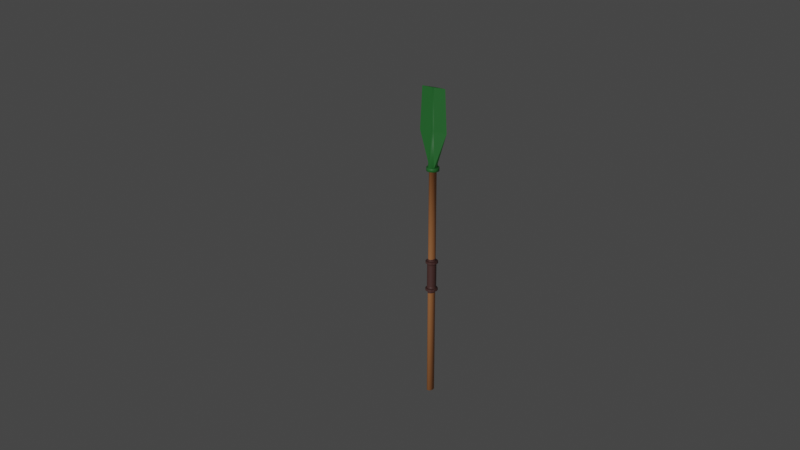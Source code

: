 # Source: oarblend.blend  (saved by Blender 2.91.10; exported with 4.5.12 LTS)
import bpy
from mathutils import Matrix  # noqa: F401  (used for matrix-valued properties, if any)

bpy.ops.wm.read_factory_settings(use_empty=True)
scene = bpy.context.scene
scene.name = 'Scene'

# ---- collections
col_collection = bpy.data.collections.new('Collection'); scene.collection.children.link(col_collection)

# ---- materials (node trees are filled in below, after node groups)
mat_grip = bpy.data.materials.new('grip')
mat_grip.use_transparent_shadow = False
mat_body = bpy.data.materials.new('body')
mat_body.use_transparent_shadow = False
mat_shaft = bpy.data.materials.new('shaft')
mat_shaft.use_transparent_shadow = False

# ---- material node trees
mat_grip.use_nodes = True; mat_grip.node_tree.nodes.clear()
_N = mat_grip.node_tree.nodes; _L = mat_grip.node_tree.links
n0 = _N.new('ShaderNodeBsdfPrincipled'); n0.name = 'Principled BSDF'; n0.location = (10, 300)
n0.distribution = 'GGX'
n0.subsurface_method = 'BURLEY'
n0.inputs[0].default_value = (0.1282, 0.05728, 0.05098, 1.0)
n0.inputs[3].default_value = 1.45
n0.inputs[27].default_value = (0.0, 0.0, 0.0, 1.0)
n0.inputs[28].default_value = 1.0
n1 = _N.new('ShaderNodeOutputMaterial'); n1.name = 'Material Output'; n1.location = (300, 300)
_L.new(n0.outputs[0], n1.inputs[0])
n1.is_active_output = True
mat_body.use_nodes = True; mat_body.node_tree.nodes.clear()
_N = mat_body.node_tree.nodes; _L = mat_body.node_tree.links
n0 = _N.new('ShaderNodeBsdfPrincipled'); n0.name = 'Principled BSDF'; n0.location = (10, 300)
n0.distribution = 'GGX'
n0.subsurface_method = 'BURLEY'
n0.inputs[0].default_value = (0.5926, 0.2362, 0.08619, 1.0)
n0.inputs[3].default_value = 1.45
n0.inputs[27].default_value = (0.0, 0.0, 0.0, 1.0)
n0.inputs[28].default_value = 1.0
n1 = _N.new('ShaderNodeOutputMaterial'); n1.name = 'Material Output'; n1.location = (300, 300)
_L.new(n0.outputs[0], n1.inputs[0])
n1.is_active_output = True
mat_shaft.use_nodes = True; mat_shaft.node_tree.nodes.clear()
_N = mat_shaft.node_tree.nodes; _L = mat_shaft.node_tree.links
n0 = _N.new('ShaderNodeBsdfPrincipled'); n0.name = 'Principled BSDF'; n0.location = (10, 300)
n0.distribution = 'GGX'
n0.subsurface_method = 'BURLEY'
n0.inputs[0].default_value = (0.03598, 0.2462, 0.05151, 1.0)
n0.inputs[3].default_value = 1.45
n0.inputs[27].default_value = (0.0, 0.0, 0.0, 1.0)
n0.inputs[28].default_value = 1.0
n1 = _N.new('ShaderNodeOutputMaterial'); n1.name = 'Material Output'; n1.location = (300, 300)
_L.new(n0.outputs[0], n1.inputs[0])
n1.is_active_output = True

# ---- world
world_world = bpy.data.worlds.new('World'); scene.world = world_world
world_world.use_nodes = True; world_world.node_tree.nodes.clear()
_N = world_world.node_tree.nodes; _L = world_world.node_tree.links
n0 = _N.new('ShaderNodeOutputWorld'); n0.name = 'World Output'; n0.location = (300, 300)
n1 = _N.new('ShaderNodeBackground'); n1.name = 'Background'; n1.location = (10, 300)
n1.inputs[0].default_value = (0.05088, 0.05088, 0.05088, 1.0)
_L.new(n1.outputs[0], n0.inputs[0])
n0.is_active_output = True
world_world.color = (0.05088, 0.05088, 0.05088)
world_world.use_sun_shadow = False
world_world.sun_shadow_jitter_overblur = 0.0

# ---- cameras
cam_camera = bpy.data.cameras.new('Camera')
cam_camera.clip_end = 100.0
cam_camera.ortho_scale = 7.314

# ---- lights
light_light = bpy.data.lights.new('Light', 'SUN')
light_light.transmission_factor = 0.0
light_light.angle = 0.1993
light_light.energy = 1.0
light_light.shadow_soft_size = 0.1
light_light.shadow_cascade_max_distance = 1000.0

# ---- meshes
me_cylinder = bpy.data.meshes.new('Cylinder')
me_cylinder.from_pydata([(-1.56e-09, 0.083, -2.1), (-1.56e-09, 0.083, 2.1), (0.03032, 0.07188, -2.1), (0.03032, 0.07188, 2.1), (0.05252, 0.0415, -2.1), (0.05252, 0.0415, 2.1), (0.06065, -3.628e-09, -2.1), (0.06065, -3.628e-09, 2.1), (0.05252, -0.0415, -2.1), (0.05252, -0.0415, 2.1), (0.03032, -0.07188, -2.1), (0.03032, -0.07188, 2.1), (7.598e-09, -0.083, -2.1), (7.598e-09, -0.083, 2.1), (-0.03032, -0.07188, -2.1), (-0.03032, -0.07188, 2.1), (-0.05252, -0.0415, -2.1), (-0.05252, -0.0415, 2.1), (-0.06065, -3.859e-08, -2.1), (-0.06065, -3.859e-08, 2.1), (-0.05252, 0.0415, -2.1), (-0.05252, 0.0415, 2.1), (-0.03032, 0.07188, -2.1), (-0.03032, 0.07188, 2.1), (-1.56e-09, 0.083, -0.1574), (-1.56e-09, 0.083, 0.4856), (0.03032, 0.07188, 0.4856), (0.03032, 0.07188, -0.1574), (0.05252, 0.0415, 0.4856), (0.05252, 0.0415, -0.1574), (0.06065, -3.628e-09, 0.4856), (0.06065, 1.746e-09, -0.1574), (0.05252, -0.0415, 0.4856), (0.05252, -0.0415, -0.1574), (0.03032, -0.07188, 0.4856), (0.03032, -0.07188, -0.1574), (7.598e-09, -0.083, 0.4856), (7.598e-09, -0.083, -0.1574), (-0.03032, -0.07188, 0.4856), (-0.03032, -0.07188, -0.1574), (-0.05252, -0.0415, 0.4856), (-0.05252, -0.0415, -0.1574), (-0.06065, -3.859e-08, 0.4856), (-0.06065, -3.321e-08, -0.1574), (-0.05252, 0.0415, 0.4856), (-0.05252, 0.0415, -0.1574), (-0.03032, 0.07188, 0.4856), (-0.03032, 0.07188, -0.1574), (0.0, 0.083, -0.03148), (0.0, 0.083, 0.3596), (0.0415, 0.07188, 0.3596), (0.0415, 0.07188, -0.03148), (0.07188, 0.0415, 0.3596), (0.07188, 0.0415, -0.03148), (0.083, -3.628e-09, 0.3596), (0.083, -3.628e-09, -0.03148), (0.07188, -0.0415, 0.3596), (0.07188, -0.0415, -0.03148), (0.0415, -0.07188, 0.3596), (0.0415, -0.07188, -0.03148), (1.253e-08, -0.083, 0.3596), (1.253e-08, -0.083, -0.03148), (-0.0415, -0.07188, 0.3596), (-0.0415, -0.07188, -0.03148), (-0.07188, -0.0415, 0.3596), (-0.07188, -0.0415, -0.03148), (-0.083, -3.859e-08, 0.3596), (-0.083, -3.859e-08, -0.03148), (-0.07188, 0.0415, 0.3596), (-0.07188, 0.0415, -0.03148), (-0.0415, 0.07188, 0.3596), (-0.0415, 0.07188, -0.03148), (0.0, 0.083, 0.4016), (0.0, 0.083, 0.4436), (0.0415, 0.07188, -0.07345), (0.0415, 0.07188, -0.1154), (0.07188, 0.0415, -0.07345), (0.07188, 0.0415, -0.1154), (0.083, -1.837e-09, -0.07345), (0.083, -4.514e-11, -0.1154), (0.07188, -0.0415, -0.07345), (0.07188, -0.0415, -0.1154), (0.0415, -0.07188, -0.07345), (0.0415, -0.07188, -0.1154), (1.253e-08, -0.083, -0.07345), (1.253e-08, -0.083, -0.1154), (-0.0415, -0.07188, -0.07345), (-0.0415, -0.07188, -0.1154), (-0.07188, -0.0415, -0.07345), (-0.07188, -0.0415, -0.1154), (-0.083, -3.68e-08, -0.07345), (-0.083, -3.5e-08, -0.1154), (-0.07188, 0.0415, -0.07345), (-0.07188, 0.0415, -0.1154), (-0.0415, 0.07188, -0.07345), (-0.0415, 0.07188, -0.1154), (0.0, 0.083, -0.1154), (0.0, 0.083, -0.07345), (0.0415, 0.07188, 0.4436), (0.0415, 0.07188, 0.4016), (0.07188, 0.0415, 0.4436), (0.07188, 0.0415, 0.4016), (0.083, -3.628e-09, 0.4436), (0.083, -3.628e-09, 0.4016), (0.07188, -0.0415, 0.4436), (0.07188, -0.0415, 0.4016), (0.0415, -0.07188, 0.4436), (0.0415, -0.07188, 0.4016), (1.253e-08, -0.083, 0.4436), (1.253e-08, -0.083, 0.4016), (-0.0415, -0.07188, 0.4436), (-0.0415, -0.07188, 0.4016), (-0.07188, -0.0415, 0.4436), (-0.07188, -0.0415, 0.4016), (-0.083, -3.859e-08, 0.4436), (-0.083, -3.859e-08, 0.4016), (-0.07188, 0.0415, 0.4436), (-0.07188, 0.0415, 0.4016), (-0.0415, 0.07188, 0.4436), (-0.0415, 0.07188, 0.4016), (-2.171e-10, 0.112, 0.4032), (-2.171e-10, 0.112, 0.442), (0.05601, 0.09702, -0.07508), (0.05601, 0.09702, -0.1138), (0.09702, 0.05601, -0.07508), (0.09702, 0.05601, -0.1138), (0.112, 1.213e-09, -0.07508), (0.112, 3.631e-09, -0.1138), (0.09702, -0.05601, -0.07508), (0.09702, -0.05601, -0.1138), (0.05601, -0.09702, -0.07508), (0.05601, -0.09702, -0.1138), (1.735e-08, -0.112, -0.07508), (1.735e-08, -0.112, -0.1138), (-0.05601, -0.09702, -0.07508), (-0.05601, -0.09702, -0.1138), (-0.09702, -0.05601, -0.07508), (-0.09702, -0.05601, -0.1138), (-0.112, -4.597e-08, -0.07508), (-0.112, -4.356e-08, -0.1138), (-0.09702, 0.05601, -0.07508), (-0.09702, 0.05601, -0.1138), (-0.05601, 0.09702, -0.07508), (-0.05601, 0.09702, -0.1138), (4.343e-10, 0.112, -0.1138), (4.343e-10, 0.112, -0.07508), (0.05601, 0.09702, 0.442), (0.05601, 0.09702, 0.4032), (0.09702, 0.05601, 0.442), (0.09702, 0.05601, 0.4032), (0.112, -7.711e-10, 0.442), (0.112, -7.711e-10, 0.4032), (0.09702, -0.05601, 0.442), (0.09702, -0.05601, 0.4032), (0.05601, -0.09702, 0.442), (0.05601, -0.09702, 0.4032), (1.67e-08, -0.112, 0.442), (1.67e-08, -0.112, 0.4032), (-0.05601, -0.09702, 0.442), (-0.05601, -0.09702, 0.4032), (-0.09702, -0.05601, 0.442), (-0.09702, -0.05601, 0.4032), (-0.112, -4.796e-08, 0.442), (-0.112, -4.796e-08, 0.4032), (-0.09702, 0.05601, 0.442), (-0.09702, 0.05601, 0.4032), (-0.05601, 0.09702, 0.442), (-0.05601, 0.09702, 0.4032), (0.0, 0.083, 2.1), (0.0415, 0.07188, 2.1), (0.07188, 0.0415, 2.1), (0.083, -3.628e-09, 2.1), (0.07188, -0.0415, 2.1), (0.0415, -0.07188, 2.1), (1.253e-08, -0.083, 2.1), (-0.0415, -0.07188, 2.1), (-0.07188, -0.0415, 2.1), (-0.083, -3.859e-08, 2.1), (-0.07188, 0.0415, 2.1), (-0.0415, 0.07188, 2.1), (0.0, 0.114, 2.1), (0.05702, 0.09876, 2.1), (0.09876, 0.05702, 2.1), (0.114, -4.574e-10, 2.1), (0.09876, -0.05702, 2.1), (0.05702, -0.09876, 2.1), (1.722e-08, -0.114, 2.1), (-0.05702, -0.09876, 2.1), (-0.09876, -0.05702, 2.1), (-0.114, -4.849e-08, 2.1), (-0.09876, 0.05702, 2.1), (-0.05702, 0.09876, 2.1), (0.0, 0.114, 2.168), (0.05702, 0.09876, 2.168), (0.09876, 0.05702, 2.168), (0.114, -4.574e-10, 2.168), (0.09876, -0.05702, 2.168), (0.05702, -0.09876, 2.168), (1.722e-08, -0.114, 2.168), (-0.05702, -0.09876, 2.168), (-0.09876, -0.05702, 2.168), (-0.114, -4.849e-08, 2.168), (-0.09876, 0.05702, 2.168), (-0.05702, 0.09876, 2.168), (-6.216e-10, 0.114, 2.168), (0.03799, 0.09876, 2.168), (0.0658, 0.05702, 2.168), (0.07598, -4.574e-10, 2.168), (0.0658, -0.05702, 2.168), (0.03799, -0.09876, 2.168), (1.085e-08, -0.114, 2.168), (-0.03799, -0.09876, 2.168), (-0.0658, -0.05702, 2.168), (-0.07598, -4.849e-08, 2.168), (-0.0658, 0.05702, 2.168), (-0.03799, 0.09876, 2.168), (-1.863e-09, 0.01954, 2.806), (0.01313, 0.01954, 2.801), (0.02275, 0.01954, 2.786), (0.2694, 4.194e-08, 2.787), (0.02275, -0.01984, 2.786), (0.01313, -0.01984, 2.801), (1.863e-09, -0.01984, 2.806), (-0.01313, -0.01984, 2.801), (-0.02275, -0.01984, 2.786), (-0.2694, -9.089e-08, 2.787), (-0.02275, 0.01954, 2.786), (-0.01313, 0.01954, 2.801), (-1.956e-09, 0.01954, 3.551), (0.01116, 0.01954, 3.551), (0.01934, 0.01954, 3.551), (0.229, 4.194e-08, 3.551), (0.01934, -0.01984, 3.551), (0.01116, -0.01984, 3.551), (1.211e-09, -0.01984, 3.551), (-0.01116, -0.01984, 3.551), (-0.01934, -0.01984, 3.551), (-0.229, -9.089e-08, 3.551), (-0.01934, 0.01954, 3.551), (-0.01116, 0.01954, 3.551)], [], [(25, 1, 3, 26), (26, 3, 5, 28), (28, 5, 7, 30), (30, 7, 9, 32), (32, 9, 11, 34), (34, 11, 13, 36), (36, 13, 15, 38), (38, 15, 17, 40), (40, 17, 19, 42), (42, 19, 21, 44), (1, 23, 179, 168), (44, 21, 23, 46), (46, 23, 1, 25), (0, 2, 4, 6, 8, 10, 12, 14, 16, 18, 20, 22), (22, 47, 24, 0), (118, 46, 25, 73), (20, 45, 47, 22), (116, 44, 46, 118), (18, 43, 45, 20), (114, 42, 44, 116), (16, 41, 43, 18), (112, 40, 42, 114), (14, 39, 41, 16), (110, 38, 40, 112), (12, 37, 39, 14), (108, 36, 38, 110), (10, 35, 37, 12), (106, 34, 36, 108), (8, 33, 35, 10), (104, 32, 34, 106), (6, 31, 33, 8), (102, 30, 32, 104), (4, 29, 31, 6), (100, 28, 30, 102), (2, 27, 29, 4), (98, 26, 28, 100), (0, 24, 27, 2), (73, 25, 26, 98), (97, 48, 51, 74), (48, 49, 50, 51), (74, 51, 53, 76), (51, 50, 52, 53), (76, 53, 55, 78), (53, 52, 54, 55), (78, 55, 57, 80), (55, 54, 56, 57), (80, 57, 59, 82), (57, 56, 58, 59), (82, 59, 61, 84), (59, 58, 60, 61), (84, 61, 63, 86), (61, 60, 62, 63), (86, 63, 65, 88), (63, 62, 64, 65), (88, 65, 67, 90), (65, 64, 66, 67), (90, 67, 69, 92), (67, 66, 68, 69), (92, 69, 71, 94), (69, 68, 70, 71), (94, 71, 48, 97), (71, 70, 49, 48), (47, 95, 96, 24), (78, 80, 128, 126), (45, 93, 95, 47), (105, 103, 151, 153), (43, 91, 93, 45), (92, 94, 142, 140), (41, 89, 91, 43), (114, 116, 164, 162), (39, 87, 89, 41), (81, 79, 127, 129), (37, 85, 87, 39), (100, 102, 150, 148), (35, 83, 85, 37), (95, 93, 141, 143), (33, 81, 83, 35), (117, 115, 163, 165), (31, 79, 81, 33), (80, 82, 130, 128), (29, 77, 79, 31), (103, 101, 149, 151), (27, 75, 77, 29), (94, 97, 145, 142), (24, 96, 75, 27), (112, 114, 162, 160), (49, 72, 99, 50), (83, 81, 129, 131), (50, 99, 101, 52), (98, 100, 148, 146), (52, 101, 103, 54), (96, 95, 143, 144), (54, 103, 105, 56), (115, 113, 161, 163), (56, 105, 107, 58), (82, 84, 132, 130), (58, 107, 109, 60), (101, 99, 147, 149), (60, 109, 111, 62), (110, 112, 160, 158), (62, 111, 113, 64), (85, 83, 131, 133), (64, 113, 115, 66), (73, 98, 146, 121), (66, 115, 117, 68), (113, 111, 159, 161), (68, 117, 119, 70), (84, 86, 134, 132), (70, 119, 72, 49), (99, 72, 120, 147), (143, 142, 145, 144), (141, 140, 142, 143), (139, 138, 140, 141), (137, 136, 138, 139), (135, 134, 136, 137), (133, 132, 134, 135), (131, 130, 132, 133), (129, 128, 130, 131), (127, 126, 128, 129), (125, 124, 126, 127), (123, 122, 124, 125), (144, 145, 122, 123), (120, 121, 146, 147), (147, 146, 148, 149), (149, 148, 150, 151), (151, 150, 152, 153), (153, 152, 154, 155), (155, 154, 156, 157), (157, 156, 158, 159), (159, 158, 160, 161), (161, 160, 162, 163), (163, 162, 164, 165), (165, 164, 166, 167), (167, 166, 121, 120), (119, 117, 165, 167), (93, 91, 139, 141), (102, 104, 152, 150), (79, 77, 125, 127), (116, 118, 166, 164), (90, 92, 140, 138), (107, 105, 153, 155), (76, 78, 126, 124), (72, 119, 167, 120), (91, 89, 137, 139), (104, 106, 154, 152), (77, 75, 123, 125), (118, 73, 121, 166), (88, 90, 138, 136), (109, 107, 155, 157), (74, 76, 124, 122), (89, 87, 135, 137), (106, 108, 156, 154), (75, 96, 144, 123), (86, 88, 136, 134), (111, 109, 157, 159), (97, 74, 122, 145), (87, 85, 133, 135), (108, 110, 158, 156), (3, 1, 168, 169), (7, 5, 170, 171), (23, 21, 178, 179), (5, 3, 169, 170), (21, 19, 177, 178), (19, 17, 176, 177), (17, 15, 175, 176), (15, 13, 174, 175), (13, 11, 173, 174), (11, 9, 172, 173), (9, 7, 171, 172), (169, 168, 180, 181), (176, 175, 187, 188), (173, 172, 184, 185), (168, 179, 191, 180), (170, 169, 181, 182), (177, 176, 188, 189), (174, 173, 185, 186), (171, 170, 182, 183), (178, 177, 189, 190), (175, 174, 186, 187), (172, 171, 183, 184), (179, 178, 190, 191), (191, 190, 202, 203), (181, 180, 192, 193), (188, 187, 199, 200), (185, 184, 196, 197), (180, 191, 203, 192), (182, 181, 193, 194), (189, 188, 200, 201), (186, 185, 197, 198), (183, 182, 194, 195), (190, 189, 201, 202), (187, 186, 198, 199), (184, 183, 195, 196), (196, 195, 207, 208), (203, 202, 214, 215), (193, 192, 204, 205), (200, 199, 211, 212), (197, 196, 208, 209), (192, 203, 215, 204), (194, 193, 205, 206), (201, 200, 212, 213), (198, 197, 209, 210), (195, 194, 206, 207), (202, 201, 213, 214), (199, 198, 210, 211), (208, 207, 219, 220), (215, 214, 226, 227), (205, 204, 216, 217), (212, 211, 223, 224), (209, 208, 220, 221), (204, 215, 227, 216), (206, 205, 217, 218), (213, 212, 224, 225), (210, 209, 221, 222), (207, 206, 218, 219), (214, 213, 225, 226), (211, 210, 222, 223), (222, 221, 233, 234), (219, 218, 230, 231), (226, 225, 237, 238), (223, 222, 234, 235), (220, 219, 231, 232), (227, 226, 238, 239), (217, 216, 228, 229), (224, 223, 235, 236), (221, 220, 232, 233), (216, 227, 239, 228), (218, 217, 229, 230), (225, 224, 236, 237), (229, 228, 239, 238, 237, 236, 235, 234, 233, 232, 231, 230)])
me_cylinder.polygons.foreach_set('use_smooth', [1, 1, 1, 1, 1, 1, 1, 1, 1, 1, 0, 1, 1, 0, 1, 0, 1, 0, 1, 0, 1, 0, 1, 0, 1, 0, 1, 0, 1, 0, 1, 0, 1, 0, 1, 0, 1, 0, 1, 1, 1, 1, 1, 1, 1, 1, 1, 1, 1, 1, 1, 1, 1, 1, 1, 1, 1, 1, 1, 1, 1, 1, 0, 1, 0, 0, 0, 0, 0, 0, 0, 0, 0, 0, 0, 0, 0, 0, 0, 0, 0, 0, 0, 0, 0, 0, 1, 0, 1, 0, 1, 0, 1, 0, 1, 0, 1, 0, 1, 0, 1, 0, 1, 0, 1, 0, 1, 0, 1, 0, 0, 0, 0, 0, 0, 0, 0, 0, 0, 0, 0, 0, 0, 0, 0, 0, 0, 0, 0, 0, 0, 0, 0, 0, 0, 0, 0, 0, 0, 0, 0, 0, 0, 0, 0, 0, 0, 0, 0, 0, 0, 0, 0, 0, 0, 0, 0, 0, 0, 0, 0, 0, 0, 0, 0, 0, 0, 0, 0, 0, 0, 0, 0, 0, 0, 0, 0, 0, 0, 0, 0, 1, 1, 1, 1, 1, 1, 1, 1, 1, 1, 1, 1, 0, 0, 0, 0, 0, 0, 0, 0, 0, 0, 0, 0, 0, 1, 1, 1, 1, 1, 1, 0, 1, 0, 0, 1, 1, 0, 0, 1, 0, 1, 1, 1, 1, 1, 1, 0, 0])
me_cylinder.polygons.foreach_set('material_index', [1, 1, 1, 1, 1, 1, 1, 1, 1, 1, 2, 1, 1, 1, 1, 0, 1, 0, 1, 0, 1, 0, 1, 0, 1, 0, 1, 0, 1, 0, 1, 0, 1, 0, 1, 0, 1, 0, 0, 0, 0, 0, 0, 0, 0, 0, 0, 0, 0, 0, 0, 0, 0, 0, 0, 0, 0, 0, 0, 0, 0, 0, 0, 0, 0, 0, 0, 0, 0, 0, 0, 0, 0, 0, 0, 0, 0, 0, 0, 0, 0, 0, 0, 0, 0, 0, 0, 0, 0, 0, 0, 0, 0, 0, 0, 0, 0, 0, 0, 0, 0, 0, 0, 0, 0, 0, 0, 0, 0, 0, 0, 0, 0, 0, 0, 0, 0, 0, 0, 0, 0, 0, 0, 0, 0, 0, 0, 0, 0, 0, 0, 0, 0, 0, 0, 0, 0, 0, 0, 0, 0, 0, 0, 0, 0, 0, 0, 0, 0, 0, 0, 0, 0, 0, 0, 0, 0, 0, 2, 2, 2, 2, 2, 2, 2, 2, 2, 2, 2, 2, 2, 2, 2, 2, 2, 2, 2, 2, 2, 2, 2, 2, 2, 2, 2, 2, 2, 2, 2, 2, 2, 2, 2, 2, 2, 2, 2, 2, 2, 2, 2, 2, 2, 2, 2, 2, 2, 2, 2, 2, 2, 2, 2, 2, 2, 2, 2, 2, 2, 2, 2, 2, 2, 2, 2, 2, 2, 2, 2, 2])
_uv = me_cylinder.uv_layers.new(name='UVMap')
_uv.uv.foreach_set('vector', [1.0, 0.8333, 1.0, 1.0, 0.9167, 1.0, 0.9167, 0.8333, 0.9167, 0.8333, 0.9167, 1.0, 0.8333, 1.0, 0.8333, 0.8333, 0.8333, 0.8333, 0.8333, 1.0, 0.75, 1.0, 0.75, 0.8333, 0.75, 0.8333, 0.75, 1.0, 0.6667, 1.0, 0.6667, 0.8333, 0.6667, 0.8333, 0.6667, 1.0, 0.5833, 1.0, 0.5833, 0.8333, 0.5833, 0.8333, 0.5833, 1.0, 0.5, 1.0, 0.5, 0.8333, 0.5, 0.8333, 0.5, 1.0, 0.4167, 1.0, 0.4167, 0.8333, 0.4167, 0.8333, 0.4167, 1.0, 0.3333, 1.0, 0.3333, 0.8333, 0.3333, 0.8333, 0.3333, 1.0, 0.25, 1.0, 0.25, 0.8333, 0.25, 0.8333, 0.25, 1.0, 0.1667, 1.0, 0.1667, 0.8333, 7.451e-08, 1.0, 0.08333, 1.0, 0.08333, 1.0, 7.451e-08, 1.0, 0.1667, 0.8333, 0.1667, 1.0, 0.08333, 1.0, 0.08333, 0.8333, 0.08333, 0.8333, 0.08333, 1.0, 7.451e-08, 1.0, 7.451e-08, 0.8333, 0.75, 0.49, 0.87, 0.4578, 0.9578, 0.37, 0.99, 0.25, 0.9578, 0.13, 0.87, 0.04215, 0.75, 0.01, 0.63, 0.04215, 0.5422, 0.13, 0.51, 0.25, 0.5422, 0.37, 0.63, 0.4578, 0.08333, 0.5, 0.08333, 0.6667, 7.451e-08, 0.6667, 7.451e-08, 0.5, 0.08333, 0.8148, 0.08333, 0.8333, 7.451e-08, 0.8333, 7.451e-08, 0.8148, 0.1667, 0.5, 0.1667, 0.6667, 0.08333, 0.6667, 0.08333, 0.5, 0.1667, 0.8148, 0.1667, 0.8333, 0.08333, 0.8333, 0.08333, 0.8148, 0.25, 0.5, 0.25, 0.6667, 0.1667, 0.6667, 0.1667, 0.5, 0.25, 0.8148, 0.25, 0.8333, 0.1667, 0.8333, 0.1667, 0.8148, 0.3333, 0.5, 0.3333, 0.6667, 0.25, 0.6667, 0.25, 0.5, 0.3333, 0.8148, 0.3333, 0.8333, 0.25, 0.8333, 0.25, 0.8148, 0.4167, 0.5, 0.4167, 0.6667, 0.3333, 0.6667, 0.3333, 0.5, 0.4167, 0.8148, 0.4167, 0.8333, 0.3333, 0.8333, 0.3333, 0.8148, 0.5, 0.5, 0.5, 0.6667, 0.4167, 0.6667, 0.4167, 0.5, 0.5, 0.8148, 0.5, 0.8333, 0.4167, 0.8333, 0.4167, 0.8148, 0.5833, 0.5, 0.5833, 0.6667, 0.5, 0.6667, 0.5, 0.5, 0.5833, 0.8148, 0.5833, 0.8333, 0.5, 0.8333, 0.5, 0.8148, 0.6667, 0.5, 0.6667, 0.6667, 0.5833, 0.6667, 0.5833, 0.5, 0.6667, 0.8148, 0.6667, 0.8333, 0.5833, 0.8333, 0.5833, 0.8148, 0.75, 0.5, 0.75, 0.6667, 0.6667, 0.6667, 0.6667, 0.5, 0.75, 0.8148, 0.75, 0.8333, 0.6667, 0.8333, 0.6667, 0.8148, 0.8333, 0.5, 0.8333, 0.6667, 0.75, 0.6667, 0.75, 0.5, 0.8333, 0.8148, 0.8333, 0.8333, 0.75, 0.8333, 0.75, 0.8148, 0.9167, 0.5, 0.9167, 0.6667, 0.8333, 0.6667, 0.8333, 0.5, 0.9167, 0.8148, 0.9167, 0.8333, 0.8333, 0.8333, 0.8333, 0.8148, 1.0, 0.5, 1.0, 0.6667, 0.9167, 0.6667, 0.9167, 0.5, 1.0, 0.8148, 1.0, 0.8333, 0.9167, 0.8333, 0.9167, 0.8148, 1.0, 0.7037, 1.0, 0.7222, 0.9167, 0.7222, 0.9167, 0.7037, 1.0, 0.7222, 1.0, 0.7778, 0.9167, 0.7778, 0.9167, 0.7222, 0.9167, 0.7037, 0.9167, 0.7222, 0.8333, 0.7222, 0.8333, 0.7037, 0.9167, 0.7222, 0.9167, 0.7778, 0.8333, 0.7778, 0.8333, 0.7222, 0.8333, 0.7037, 0.8333, 0.7222, 0.75, 0.7222, 0.75, 0.7037, 0.8333, 0.7222, 0.8333, 0.7778, 0.75, 0.7778, 0.75, 0.7222, 0.75, 0.7037, 0.75, 0.7222, 0.6667, 0.7222, 0.6667, 0.7037, 0.75, 0.7222, 0.75, 0.7778, 0.6667, 0.7778, 0.6667, 0.7222, 0.6667, 0.7037, 0.6667, 0.7222, 0.5833, 0.7222, 0.5833, 0.7037, 0.6667, 0.7222, 0.6667, 0.7778, 0.5833, 0.7778, 0.5833, 0.7222, 0.5833, 0.7037, 0.5833, 0.7222, 0.5, 0.7222, 0.5, 0.7037, 0.5833, 0.7222, 0.5833, 0.7778, 0.5, 0.7778, 0.5, 0.7222, 0.5, 0.7037, 0.5, 0.7222, 0.4167, 0.7222, 0.4167, 0.7037, 0.5, 0.7222, 0.5, 0.7778, 0.4167, 0.7778, 0.4167, 0.7222, 0.4167, 0.7037, 0.4167, 0.7222, 0.3333, 0.7222, 0.3333, 0.7037, 0.4167, 0.7222, 0.4167, 0.7778, 0.3333, 0.7778, 0.3333, 0.7222, 0.3333, 0.7037, 0.3333, 0.7222, 0.25, 0.7222, 0.25, 0.7037, 0.3333, 0.7222, 0.3333, 0.7778, 0.25, 0.7778, 0.25, 0.7222, 0.25, 0.7037, 0.25, 0.7222, 0.1667, 0.7222, 0.1667, 0.7037, 0.25, 0.7222, 0.25, 0.7778, 0.1667, 0.7778, 0.1667, 0.7222, 0.1667, 0.7037, 0.1667, 0.7222, 0.08333, 0.7222, 0.08333, 0.7037, 0.1667, 0.7222, 0.1667, 0.7778, 0.08333, 0.7778, 0.08333, 0.7222, 0.08333, 0.7037, 0.08333, 0.7222, 7.451e-08, 0.7222, 7.451e-08, 0.7037, 0.08333, 0.7222, 0.08333, 0.7778, 7.451e-08, 0.7778, 7.451e-08, 0.7222, 0.08333, 0.6667, 0.08333, 0.6852, 7.451e-08, 0.6852, 7.451e-08, 0.6667, 0.75, 0.7037, 0.6667, 0.7037, 0.6667, 0.7037, 0.75, 0.7037, 0.1667, 0.6667, 0.1667, 0.6852, 0.08333, 0.6852, 0.08333, 0.6667, 0.6667, 0.7963, 0.75, 0.7963, 0.75, 0.7963, 0.6667, 0.7963, 0.25, 0.6667, 0.25, 0.6852, 0.1667, 0.6852, 0.1667, 0.6667, 0.1667, 0.7037, 0.08333, 0.7037, 0.08333, 0.7037, 0.1667, 0.7037, 0.3333, 0.6667, 0.3333, 0.6852, 0.25, 0.6852, 0.25, 0.6667, 0.25, 0.8148, 0.1667, 0.8148, 0.1667, 0.8148, 0.25, 0.8148, 0.4167, 0.6667, 0.4167, 0.6852, 0.3333, 0.6852, 0.3333, 0.6667, 0.6667, 0.6852, 0.75, 0.6852, 0.75, 0.6852, 0.6667, 0.6852, 0.5, 0.6667, 0.5, 0.6852, 0.4167, 0.6852, 0.4167, 0.6667, 0.8333, 0.8148, 0.75, 0.8148, 0.75, 0.8148, 0.8333, 0.8148, 0.5833, 0.6667, 0.5833, 0.6852, 0.5, 0.6852, 0.5, 0.6667, 0.08333, 0.6852, 0.1667, 0.6852, 0.1667, 0.6852, 0.08333, 0.6852, 0.6667, 0.6667, 0.6667, 0.6852, 0.5833, 0.6852, 0.5833, 0.6667, 0.1667, 0.7963, 0.25, 0.7963, 0.25, 0.7963, 0.1667, 0.7963, 0.75, 0.6667, 0.75, 0.6852, 0.6667, 0.6852, 0.6667, 0.6667, 0.6667, 0.7037, 0.5833, 0.7037, 0.5833, 0.7037, 0.6667, 0.7037, 0.8333, 0.6667, 0.8333, 0.6852, 0.75, 0.6852, 0.75, 0.6667, 0.75, 0.7963, 0.8333, 0.7963, 0.8333, 0.7963, 0.75, 0.7963, 0.9167, 0.6667, 0.9167, 0.6852, 0.8333, 0.6852, 0.8333, 0.6667, 0.08333, 0.7037, 7.451e-08, 0.7037, 7.451e-08, 0.7037, 0.08333, 0.7037, 1.0, 0.6667, 1.0, 0.6852, 0.9167, 0.6852, 0.9167, 0.6667, 0.3333, 0.8148, 0.25, 0.8148, 0.25, 0.8148, 0.3333, 0.8148, 1.0, 0.7778, 1.0, 0.7963, 0.9167, 0.7963, 0.9167, 0.7778, 0.5833, 0.6852, 0.6667, 0.6852, 0.6667, 0.6852, 0.5833, 0.6852, 0.9167, 0.7778, 0.9167, 0.7963, 0.8333, 0.7963, 0.8333, 0.7778, 0.9167, 0.8148, 0.8333, 0.8148, 0.8333, 0.8148, 0.9167, 0.8148, 0.8333, 0.7778, 0.8333, 0.7963, 0.75, 0.7963, 0.75, 0.7778, 7.451e-08, 0.6852, 0.08333, 0.6852, 0.08333, 0.6852, 7.451e-08, 0.6852, 0.75, 0.7778, 0.75, 0.7963, 0.6667, 0.7963, 0.6667, 0.7778, 0.25, 0.7963, 0.3333, 0.7963, 0.3333, 0.7963, 0.25, 0.7963, 0.6667, 0.7778, 0.6667, 0.7963, 0.5833, 0.7963, 0.5833, 0.7778, 0.5833, 0.7037, 0.5, 0.7037, 0.5, 0.7037, 0.5833, 0.7037, 0.5833, 0.7778, 0.5833, 0.7963, 0.5, 0.7963, 0.5, 0.7778, 0.8333, 0.7963, 0.9167, 0.7963, 0.9167, 0.7963, 0.8333, 0.7963, 0.5, 0.7778, 0.5, 0.7963, 0.4167, 0.7963, 0.4167, 0.7778, 0.4167, 0.8148, 0.3333, 0.8148, 0.3333, 0.8148, 0.4167, 0.8148, 0.4167, 0.7778, 0.4167, 0.7963, 0.3333, 0.7963, 0.3333, 0.7778, 0.5, 0.6852, 0.5833, 0.6852, 0.5833, 0.6852, 0.5, 0.6852, 0.3333, 0.7778, 0.3333, 0.7963, 0.25, 0.7963, 0.25, 0.7778, 1.0, 0.8148, 0.9167, 0.8148, 0.9167, 0.8148, 1.0, 0.8148, 0.25, 0.7778, 0.25, 0.7963, 0.1667, 0.7963, 0.1667, 0.7778, 0.3333, 0.7963, 0.4167, 0.7963, 0.4167, 0.7963, 0.3333, 0.7963, 0.1667, 0.7778, 0.1667, 0.7963, 0.08333, 0.7963, 0.08333, 0.7778, 0.5, 0.7037, 0.4167, 0.7037, 0.4167, 0.7037, 0.5, 0.7037, 0.08333, 0.7778, 0.08333, 0.7963, 7.451e-08, 0.7963, 7.451e-08, 0.7778, 0.9167, 0.7963, 1.0, 0.7963, 1.0, 0.7963, 0.9167, 0.7963, 0.08333, 0.6852, 0.08333, 0.7037, 7.451e-08, 0.7037, 7.451e-08, 0.6852, 0.1667, 0.6852, 0.1667, 0.7037, 0.08333, 0.7037, 0.08333, 0.6852, 0.25, 0.6852, 0.25, 0.7037, 0.1667, 0.7037, 0.1667, 0.6852, 0.3333, 0.6852, 0.3333, 0.7037, 0.25, 0.7037, 0.25, 0.6852, 0.4167, 0.6852, 0.4167, 0.7037, 0.3333, 0.7037, 0.3333, 0.6852, 0.5, 0.6852, 0.5, 0.7037, 0.4167, 0.7037, 0.4167, 0.6852, 0.5833, 0.6852, 0.5833, 0.7037, 0.5, 0.7037, 0.5, 0.6852, 0.6667, 0.6852, 0.6667, 0.7037, 0.5833, 0.7037, 0.5833, 0.6852, 0.75, 0.6852, 0.75, 0.7037, 0.6667, 0.7037, 0.6667, 0.6852, 0.8333, 0.6852, 0.8333, 0.7037, 0.75, 0.7037, 0.75, 0.6852, 0.9167, 0.6852, 0.9167, 0.7037, 0.8333, 0.7037, 0.8333, 0.6852, 1.0, 0.6852, 1.0, 0.7037, 0.9167, 0.7037, 0.9167, 0.6852, 1.0, 0.7963, 1.0, 0.8148, 0.9167, 0.8148, 0.9167, 0.7963, 0.9167, 0.7963, 0.9167, 0.8148, 0.8333, 0.8148, 0.8333, 0.7963, 0.8333, 0.7963, 0.8333, 0.8148, 0.75, 0.8148, 0.75, 0.7963, 0.75, 0.7963, 0.75, 0.8148, 0.6667, 0.8148, 0.6667, 0.7963, 0.6667, 0.7963, 0.6667, 0.8148, 0.5833, 0.8148, 0.5833, 0.7963, 0.5833, 0.7963, 0.5833, 0.8148, 0.5, 0.8148, 0.5, 0.7963, 0.5, 0.7963, 0.5, 0.8148, 0.4167, 0.8148, 0.4167, 0.7963, 0.4167, 0.7963, 0.4167, 0.8148, 0.3333, 0.8148, 0.3333, 0.7963, 0.3333, 0.7963, 0.3333, 0.8148, 0.25, 0.8148, 0.25, 0.7963, 0.25, 0.7963, 0.25, 0.8148, 0.1667, 0.8148, 0.1667, 0.7963, 0.1667, 0.7963, 0.1667, 0.8148, 0.08333, 0.8148, 0.08333, 0.7963, 0.08333, 0.7963, 0.08333, 0.8148, 7.451e-08, 0.8148, 7.451e-08, 0.7963, 0.08333, 0.7963, 0.1667, 0.7963, 0.1667, 0.7963, 0.08333, 0.7963, 0.1667, 0.6852, 0.25, 0.6852, 0.25, 0.6852, 0.1667, 0.6852, 0.75, 0.8148, 0.6667, 0.8148, 0.6667, 0.8148, 0.75, 0.8148, 0.75, 0.6852, 0.8333, 0.6852, 0.8333, 0.6852, 0.75, 0.6852, 0.1667, 0.8148, 0.08333, 0.8148, 0.08333, 0.8148, 0.1667, 0.8148, 0.25, 0.7037, 0.1667, 0.7037, 0.1667, 0.7037, 0.25, 0.7037, 0.5833, 0.7963, 0.6667, 0.7963, 0.6667, 0.7963, 0.5833, 0.7963, 0.8333, 0.7037, 0.75, 0.7037, 0.75, 0.7037, 0.8333, 0.7037, 7.451e-08, 0.7963, 0.08333, 0.7963, 0.08333, 0.7963, 7.451e-08, 0.7963, 0.25, 0.6852, 0.3333, 0.6852, 0.3333, 0.6852, 0.25, 0.6852, 0.6667, 0.8148, 0.5833, 0.8148, 0.5833, 0.8148, 0.6667, 0.8148, 0.8333, 0.6852, 0.9167, 0.6852, 0.9167, 0.6852, 0.8333, 0.6852, 0.08333, 0.8148, 7.451e-08, 0.8148, 7.451e-08, 0.8148, 0.08333, 0.8148, 0.3333, 0.7037, 0.25, 0.7037, 0.25, 0.7037, 0.3333, 0.7037, 0.5, 0.7963, 0.5833, 0.7963, 0.5833, 0.7963, 0.5, 0.7963, 0.9167, 0.7037, 0.8333, 0.7037, 0.8333, 0.7037, 0.9167, 0.7037, 0.3333, 0.6852, 0.4167, 0.6852, 0.4167, 0.6852, 0.3333, 0.6852, 0.5833, 0.8148, 0.5, 0.8148, 0.5, 0.8148, 0.5833, 0.8148, 0.9167, 0.6852, 1.0, 0.6852, 1.0, 0.6852, 0.9167, 0.6852, 0.4167, 0.7037, 0.3333, 0.7037, 0.3333, 0.7037, 0.4167, 0.7037, 0.4167, 0.7963, 0.5, 0.7963, 0.5, 0.7963, 0.4167, 0.7963, 1.0, 0.7037, 0.9167, 0.7037, 0.9167, 0.7037, 1.0, 0.7037, 0.4167, 0.6852, 0.5, 0.6852, 0.5, 0.6852, 0.4167, 0.6852, 0.5, 0.8148, 0.4167, 0.8148, 0.4167, 0.8148, 0.5, 0.8148, 0.9167, 1.0, 1.0, 1.0, 1.0, 1.0, 0.9167, 1.0, 0.75, 1.0, 0.8333, 1.0, 0.8333, 1.0, 0.75, 1.0, 0.08333, 1.0, 0.1667, 1.0, 0.1667, 1.0, 0.08333, 1.0, 0.8333, 1.0, 0.9167, 1.0, 0.9167, 1.0, 0.8333, 1.0, 0.1667, 1.0, 0.25, 1.0, 0.25, 1.0, 0.1667, 1.0, 0.25, 1.0, 0.3333, 1.0, 0.3333, 1.0, 0.25, 1.0, 0.3333, 1.0, 0.4167, 1.0, 0.4167, 1.0, 0.3333, 1.0, 0.4167, 1.0, 0.5, 1.0, 0.5, 1.0, 0.4167, 1.0, 0.5, 1.0, 0.5833, 1.0, 0.5833, 1.0, 0.5, 1.0, 0.5833, 1.0, 0.6667, 1.0, 0.6667, 1.0, 0.5833, 1.0, 0.6667, 1.0, 0.75, 1.0, 0.75, 1.0, 0.6667, 1.0, 0.9167, 1.0, 1.0, 1.0, 1.0, 1.0, 0.9167, 1.0, 0.3333, 1.0, 0.4167, 1.0, 0.4167, 1.0, 0.3333, 1.0, 0.5833, 1.0, 0.6667, 1.0, 0.6667, 1.0, 0.5833, 1.0, 7.451e-08, 1.0, 0.08333, 1.0, 0.08333, 1.0, 7.451e-08, 1.0, 0.8333, 1.0, 0.9167, 1.0, 0.9167, 1.0, 0.8333, 1.0, 0.25, 1.0, 0.3333, 1.0, 0.3333, 1.0, 0.25, 1.0, 0.5, 1.0, 0.5833, 1.0, 0.5833, 1.0, 0.5, 1.0, 0.75, 1.0, 0.8333, 1.0, 0.8333, 1.0, 0.75, 1.0, 0.1667, 1.0, 0.25, 1.0, 0.25, 1.0, 0.1667, 1.0, 0.4167, 1.0, 0.5, 1.0, 0.5, 1.0, 0.4167, 1.0, 0.6667, 1.0, 0.75, 1.0, 0.75, 1.0, 0.6667, 1.0, 0.08333, 1.0, 0.1667, 1.0, 0.1667, 1.0, 0.08333, 1.0, 0.08333, 1.0, 0.1667, 1.0, 0.1667, 1.0, 0.08333, 1.0, 0.9167, 1.0, 1.0, 1.0, 1.0, 1.0, 0.9167, 1.0, 0.3333, 1.0, 0.4167, 1.0, 0.4167, 1.0, 0.3333, 1.0, 0.5833, 1.0, 0.6667, 1.0, 0.6667, 1.0, 0.5833, 1.0, 7.451e-08, 1.0, 0.08333, 1.0, 0.08333, 1.0, 7.451e-08, 1.0, 0.8333, 1.0, 0.9167, 1.0, 0.9167, 1.0, 0.8333, 1.0, 0.25, 1.0, 0.3333, 1.0, 0.3333, 1.0, 0.25, 1.0, 0.5, 1.0, 0.5833, 1.0, 0.5833, 1.0, 0.5, 1.0, 0.75, 1.0, 0.8333, 1.0, 0.8333, 1.0, 0.75, 1.0, 0.1667, 1.0, 0.25, 1.0, 0.25, 1.0, 0.1667, 1.0, 0.4167, 1.0, 0.5, 1.0, 0.5, 1.0, 0.4167, 1.0, 0.6667, 1.0, 0.75, 1.0, 0.75, 1.0, 0.6667, 1.0, 0.6667, 1.0, 0.75, 1.0, 0.75, 1.0, 0.6667, 1.0, 0.08333, 1.0, 0.1667, 1.0, 0.1667, 1.0, 0.08333, 1.0, 0.9167, 1.0, 1.0, 1.0, 1.0, 1.0, 0.9167, 1.0, 0.3333, 1.0, 0.4167, 1.0, 0.4167, 1.0, 0.3333, 1.0, 0.5833, 1.0, 0.6667, 1.0, 0.6667, 1.0, 0.5833, 1.0, 7.451e-08, 1.0, 0.08333, 1.0, 0.08333, 1.0, 7.451e-08, 1.0, 0.8333, 1.0, 0.9167, 1.0, 0.9167, 1.0, 0.8333, 1.0, 0.25, 1.0, 0.3333, 1.0, 0.3333, 1.0, 0.25, 1.0, 0.5, 1.0, 0.5833, 1.0, 0.5833, 1.0, 0.5, 1.0, 0.75, 1.0, 0.8333, 1.0, 0.8333, 1.0, 0.75, 1.0, 0.1667, 1.0, 0.25, 1.0, 0.25, 1.0, 0.1667, 1.0, 0.4167, 1.0, 0.5, 1.0, 0.5, 1.0, 0.4167, 1.0, 0.6667, 1.0, 0.75, 1.0, 0.75, 1.0, 0.6667, 1.0, 0.08333, 1.0, 0.1667, 1.0, 0.1667, 1.0, 0.08333, 1.0, 0.9167, 1.0, 1.0, 1.0, 1.0, 1.0, 0.9167, 1.0, 0.3333, 1.0, 0.4167, 1.0, 0.4167, 1.0, 0.3333, 1.0, 0.5833, 1.0, 0.6667, 1.0, 0.6667, 1.0, 0.5833, 1.0, 7.451e-08, 1.0, 0.08333, 1.0, 0.08333, 1.0, 7.451e-08, 1.0, 0.8333, 1.0, 0.9167, 1.0, 0.9167, 1.0, 0.8333, 1.0, 0.25, 1.0, 0.3333, 1.0, 0.3333, 1.0, 0.25, 1.0, 0.5, 1.0, 0.5833, 1.0, 0.5833, 1.0, 0.5, 1.0, 0.75, 1.0, 0.8333, 1.0, 0.8333, 1.0, 0.75, 1.0, 0.1667, 1.0, 0.25, 1.0, 0.25, 1.0, 0.1667, 1.0, 0.4167, 1.0, 0.5, 1.0, 0.5, 1.0, 0.4167, 1.0, 0.5, 1.0, 0.5833, 1.0, 0.5833, 1.0, 0.5, 1.0, 0.75, 1.0, 0.8333, 1.0, 0.8333, 1.0, 0.75, 1.0, 0.1667, 1.0, 0.25, 1.0, 0.25, 1.0, 0.1667, 1.0, 0.4167, 1.0, 0.5, 1.0, 0.5, 1.0, 0.4167, 1.0, 0.6667, 1.0, 0.75, 1.0, 0.75, 1.0, 0.6667, 1.0, 0.08333, 1.0, 0.1667, 1.0, 0.1667, 1.0, 0.08333, 1.0, 0.9167, 1.0, 1.0, 1.0, 1.0, 1.0, 0.9167, 1.0, 0.3333, 1.0, 0.4167, 1.0, 0.4167, 1.0, 0.3333, 1.0, 0.5833, 1.0, 0.6667, 1.0, 0.6667, 1.0, 0.5833, 1.0, 7.451e-08, 1.0, 0.08333, 1.0, 0.08333, 1.0, 7.451e-08, 1.0, 0.8333, 1.0, 0.9167, 1.0, 0.9167, 1.0, 0.8333, 1.0, 0.25, 1.0, 0.3333, 1.0, 0.3333, 1.0, 0.25, 1.0, 0.9167, 1.0, 7.451e-08, 1.0, 0.08333, 1.0, 0.1667, 1.0, 0.25, 1.0, 0.3333, 1.0, 0.4167, 1.0, 0.5, 1.0, 0.5833, 1.0, 0.6667, 1.0, 0.75, 1.0, 0.8333, 1.0])
me_cylinder.materials.append(mat_grip)
me_cylinder.materials.append(mat_body)
me_cylinder.materials.append(mat_shaft)
me_cylinder.use_remesh_fix_poles = True
me_cylinder.use_remesh_preserve_attributes = False
me_cylinder.use_mirror_vertex_groups = False
me_cylinder.update()

# ---- objects
ob_light = bpy.data.objects.new('Light', light_light)
ob_camera = bpy.data.objects.new('Camera', cam_camera)
ob_empty = bpy.data.objects.new('Empty', None)
ob_cylinder = bpy.data.objects.new('Cylinder', me_cylinder)

# ---- transforms, parenting, visibility, modifiers, constraints
ob_light.location = (6.17, -33.38, 11.49)
ob_light.rotation_euler = (-0.355, -1.238, 2.116)
ob_light.lock_rotations_4d = False
ob_light.empty_display_type = 'ARROWS'
ob_light.color = (0.0, 0.0, 0.0, 0.0)
ob_light.lineart.crease_threshold = 0.0
ob_camera.location = (10.03, -14.97, 7.946)
ob_camera.rotation_euler = (1.208, -2.334e-07, 0.6213)
ob_camera.scale = (1.0, 1.0, 1.0)
ob_camera.lock_rotations_4d = False
ob_camera.empty_display_type = 'ARROWS'
ob_camera.color = (0.0, 0.0, 0.0, 0.0)
ob_camera.display_type = 'WIRE'
ob_camera.lineart.crease_threshold = 0.0
ob_empty.location = (-0.0605, 0.2078, 0.2835)
ob_empty.rotation_euler = (1.571, 4.712, 3.142)
ob_empty.empty_display_type = 'IMAGE'
ob_empty.empty_display_size = 6.0
ob_empty.empty_image_offset = (-0.41, -0.5)
ob_empty.use_empty_image_alpha = True
ob_empty.hide_select = True
ob_empty.lineart.crease_threshold = 0.0
ob_cylinder.location = (0.0, 0.0, 0.0)
ob_cylinder.lineart.crease_threshold = 0.0

# ---- collection membership
col_collection.objects.link(ob_light)
col_collection.objects.link(ob_camera)
col_collection.objects.link(ob_empty)
col_collection.objects.link(ob_cylinder)

# ---- scene / render settings (as saved in the file)
scene.camera = ob_camera
scene.frame_start = 1; scene.frame_end = 250; scene.frame_set(0)
scene.render.engine = 'BLENDER_EEVEE_NEXT'
scene.cycles.use_denoising = False
scene.cycles.samples = 128
scene.cycles.sampling_pattern = 'TABULATED_SOBOL'
scene.cycles.use_adaptive_sampling = False
scene.cycles.use_light_tree = False
scene.view_settings.view_transform = 'Filmic'
bpy.context.view_layer.update()
